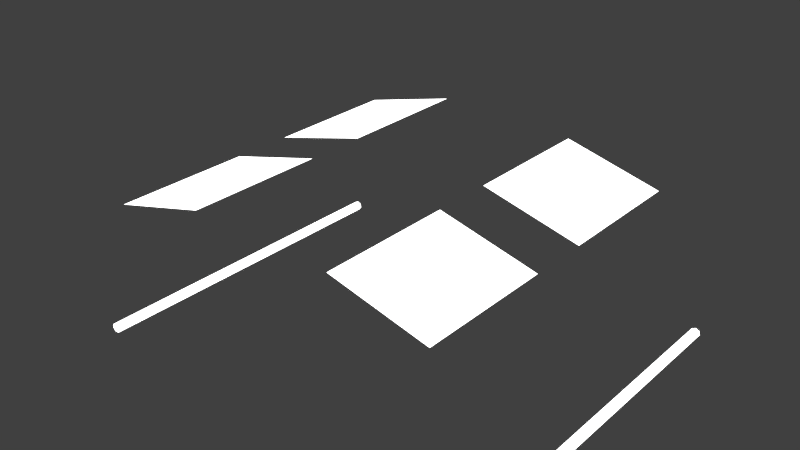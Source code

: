 # Source: Cockpit.blend  (saved by Blender 2.73.0; exported with 4.5.12 LTS)
import bpy
from mathutils import Matrix  # noqa: F401  (used for matrix-valued properties, if any)

bpy.ops.wm.read_factory_settings(use_empty=True)
scene = bpy.context.scene
scene.name = 'Scene'

# ---- collections
col_collection_1 = bpy.data.collections.new('Collection 1'); scene.collection.children.link(col_collection_1)
col_ueeimodell = bpy.data.collections.new('ueeimodell')  # instanced only; not linked into the scene
col_ei_mm = bpy.data.collections.new('Ü EI MM')  # instanced only; not linked into the scene
col_cockpit = bpy.data.collections.new('Cockpit')  # instanced only; not linked into the scene

# ---- materials (node trees are filled in below, after node groups)
mat_material_009 = bpy.data.materials.new('Material.009')
mat_material_009.alpha_threshold = 0.0
mat_material_009.roughness = 0.5
mat_material_008 = bpy.data.materials.new('Material.008')
mat_material_008.alpha_threshold = 0.0
mat_material_008.roughness = 0.5

# ---- material node trees
mat_material_009.use_nodes = True; mat_material_009.node_tree.nodes.clear()
_N = mat_material_009.node_tree.nodes; _L = mat_material_009.node_tree.links
n0 = _N.new('ShaderNodeOutputMaterial'); n0.name = 'Material Output'; n0.location = (300, 300)
n1 = _N.new('ShaderNodeEmission'); n1.name = 'Emission'; n1.location = (110, 300)
n1.inputs[1].default_value = 2.7
_L.new(n1.outputs[0], n0.inputs[0])
n0.is_active_output = True
mat_material_008.use_nodes = True; mat_material_008.node_tree.nodes.clear()
_N = mat_material_008.node_tree.nodes; _L = mat_material_008.node_tree.links
n0 = _N.new('ShaderNodeOutputMaterial'); n0.name = 'Material Output'; n0.location = (300, 300)
n1 = _N.new('ShaderNodeEmission'); n1.name = 'Emission'; n1.location = (110, 300)
n1.inputs[0].default_value = (0.8, 0.8, 0.8, 1.0)
n1.inputs[1].default_value = 3.6
_L.new(n1.outputs[0], n0.inputs[0])
n0.is_active_output = True

# ---- world
world_world = bpy.data.worlds.new('World'); scene.world = world_world
world_world.color = (0.05088, 0.05088, 0.05088)
world_world.use_sun_shadow = False
world_world.sun_shadow_jitter_overblur = 0.0
world_world.cycles.sampling_method = 'MANUAL'
world_world.cycles.sample_map_resolution = 256

# ---- meshes
me_plane_009 = bpy.data.meshes.new('Plane.009')
me_plane_009.from_pydata([(-6.315, 1.892, -1.368), (-4.315, 1.892, -1.368), (-6.315, 3.892, -1.368), (-4.315, 3.892, -1.368), (-6.315, -1.0, -1.368), (-4.315, -1.0, -1.368), (-6.315, 1.0, -1.368), (-4.315, 1.0, -1.368), (-1.561, 1.892, -2.181), (0.1901, 1.892, -3.147), (-1.561, 3.892, -2.181), (0.1901, 3.892, -3.147), (-1.561, -1.0, -2.181), (0.1901, -1.0, -3.147), (-1.561, 1.0, -2.181), (0.1901, 1.0, -3.147)], [], [(0, 1, 3, 2), (4, 5, 7, 6), (8, 9, 11, 10), (12, 13, 15, 14)])
me_plane_009.materials.append(mat_material_009)
me_plane_009.use_remesh_preserve_volume = False
me_plane_009.use_remesh_preserve_attributes = False
me_plane_009.use_mirror_vertex_groups = False
me_plane_009.update()
me_cylinder_001 = bpy.data.meshes.new('Cylinder.001')
me_cylinder_001.from_pydata([(87.32, 1.0, -1.0), (87.32, 1.0, 1.0), (88.1, 0.6235, -1.0), (88.1, 0.6235, 1.0), (88.3, -0.2225, -1.0), (88.3, -0.2225, 1.0), (87.76, -0.901, -1.0), (87.76, -0.901, 1.0), (86.89, -0.901, -1.0), (86.89, -0.901, 1.0), (86.35, -0.2225, -1.0), (86.35, -0.2225, 1.0), (86.54, 0.6235, -1.0), (86.54, 0.6235, 1.0), (0.0, 1.0, -1.0), (0.0, 1.0, 1.0), (0.7818, 0.6235, -1.0), (0.7818, 0.6235, 1.0), (0.9749, -0.2225, -1.0), (0.9749, -0.2225, 1.0), (0.4339, -0.901, -1.0), (0.4339, -0.901, 1.0), (-0.4339, -0.901, -1.0), (-0.4339, -0.901, 1.0), (-0.9749, -0.2225, -1.0), (-0.9749, -0.2225, 1.0), (-0.7818, 0.6235, -1.0), (-0.7818, 0.6235, 1.0)], [], [(0, 1, 3, 2), (2, 3, 5, 4), (4, 5, 7, 6), (6, 7, 9, 8), (8, 9, 11, 10), (3, 1, 13, 11, 9, 7, 5), (12, 13, 1, 0), (10, 11, 13, 12), (0, 2, 4, 6, 8, 10, 12), (14, 15, 17, 16), (16, 17, 19, 18), (18, 19, 21, 20), (20, 21, 23, 22), (22, 23, 25, 24), (17, 15, 27, 25, 23, 21, 19), (26, 27, 15, 14), (24, 25, 27, 26), (14, 16, 18, 20, 22, 24, 26)])
me_cylinder_001.materials.append(mat_material_008)
me_cylinder_001.use_remesh_preserve_volume = False
me_cylinder_001.use_remesh_preserve_attributes = False
me_cylinder_001.use_mirror_vertex_groups = False
me_cylinder_001.update()

# ---- objects
ob_ueeimodell = bpy.data.objects.new('ueeimodell', None)
ob_ei_mm = bpy.data.objects.new('Ü EI MM', None)
ob_cockpit = bpy.data.objects.new('Cockpit', None)
ob_deckenlicht = bpy.data.objects.new('Deckenlicht', me_plane_009)
ob_seitenlicht = bpy.data.objects.new('Seitenlicht', me_cylinder_001)

# ---- transforms, parenting, visibility, modifiers, constraints
ob_ueeimodell.location = (2.312, -3.386, -0.03942)
ob_ueeimodell.rotation_euler = (0.0, -0.0, 1.571)
ob_ueeimodell.scale = (0.6664, 0.6664, 0.6664)
ob_ueeimodell.empty_image_offset = (0.0, 0.0)
ob_ueeimodell.show_instancer_for_render = False
ob_ueeimodell.instance_type = 'COLLECTION'
ob_ueeimodell.lineart.crease_threshold = 0.0
ob_ei_mm.location = (-1.718, -3.579, 0.0)
ob_ei_mm.rotation_euler = (0.0, -0.0, -1.658)
ob_ei_mm.scale = (0.7779, 0.7779, 0.7779)
ob_ei_mm.empty_image_offset = (0.0, 0.0)
ob_ei_mm.show_instancer_for_render = False
ob_ei_mm.instance_type = 'COLLECTION'
ob_ei_mm.lineart.crease_threshold = 0.0
ob_cockpit.location = (0.0, 0.0, 0.0)
ob_cockpit.empty_image_offset = (0.0, 0.0)
ob_cockpit.show_instancer_for_render = False
ob_cockpit.instance_type = 'COLLECTION'
ob_cockpit.lineart.crease_threshold = 0.0
ob_deckenlicht.location = (2.619, -6.775, 10.06)
ob_deckenlicht.rotation_euler = (1.48e-08, -0.2519, -5.669e-08)
ob_deckenlicht.scale = (1.0, 1.349, 1.0)
ob_deckenlicht.lineart.crease_threshold = 0.0
ob_seitenlicht.location = (-4.329, -4.323, 4.026)
ob_seitenlicht.rotation_euler = (1.571, -0.0, 0.0)
ob_seitenlicht.scale = (0.0993, 0.0993, -3.509)
ob_seitenlicht.lineart.crease_threshold = 0.0
ob_ueeimodell.instance_collection = col_ueeimodell
ob_ei_mm.instance_collection = col_ei_mm
ob_cockpit.instance_collection = col_cockpit

# ---- collection membership
col_collection_1.objects.link(ob_ueeimodell)
col_collection_1.objects.link(ob_ei_mm)
col_collection_1.objects.link(ob_cockpit)
col_collection_1.objects.link(ob_deckenlicht)
col_collection_1.objects.link(ob_seitenlicht)

# ---- scene / render settings (as saved in the file)
scene.frame_start = 1; scene.frame_end = 250; scene.frame_set(1)
scene.render.engine = 'CYCLES'
scene.render.dither_intensity = 0.0
scene.render.use_border = True
scene.cycles.use_denoising = False
scene.cycles.samples = 200
scene.cycles.sampling_pattern = 'TABULATED_SOBOL'
scene.cycles.light_sampling_threshold = 0.0
scene.cycles.use_adaptive_sampling = False
scene.cycles.use_light_tree = False
scene.cycles.blur_glossy = 0.0
scene.cycles.pixel_filter_type = 'GAUSSIAN'
scene.cycles.sample_clamp_indirect = 0.0
scene.view_settings.view_transform = 'Standard'
bpy.context.view_layer.update()

# ---- added for rendering (the .blend has no active camera): camera
cam_auto = bpy.data.cameras.new('AutoCamera')
cam_auto.lens = 50.0
cam_auto.sensor_width = 36.0
cam_auto.clip_end = 1000.0
ob_auto_camera = bpy.data.objects.new('AutoCamera', cam_auto)
scene.collection.objects.link(ob_auto_camera)
ob_auto_camera.location = (11.5461, -18.3168, 15.5933)
ob_auto_camera.rotation_euler = (1.09748, -7.21219e-08, 0.694738)
scene.camera = ob_auto_camera
bpy.context.view_layer.update()
